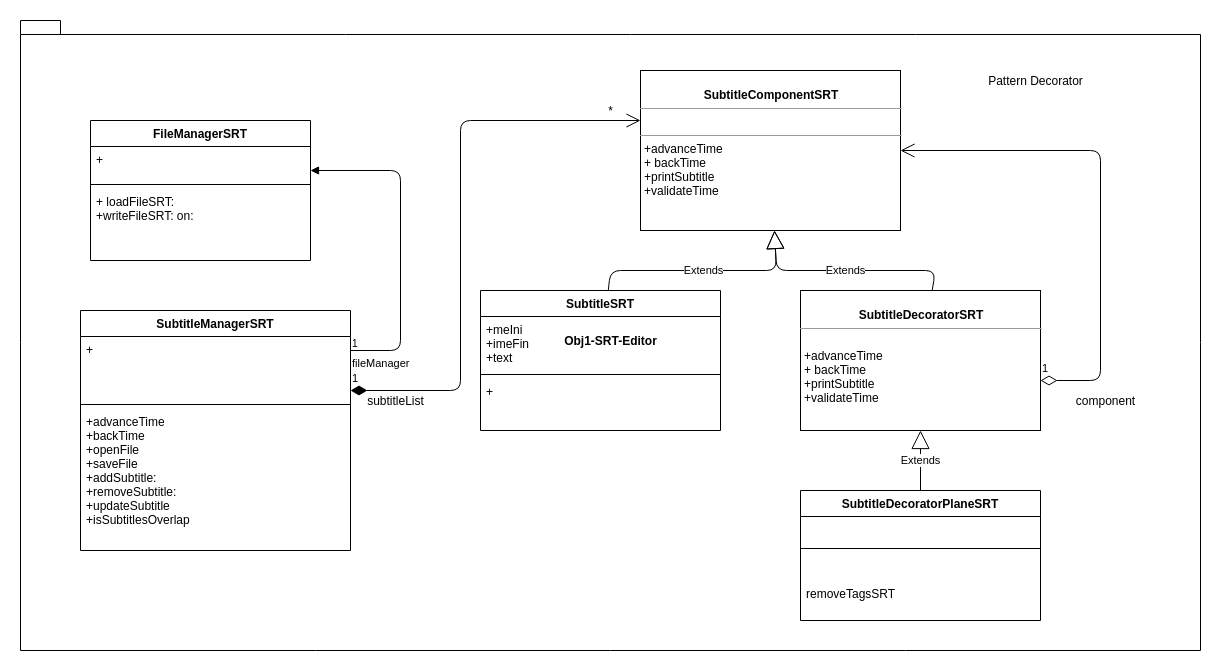

The diagram above was exported from draw.io. Its source (the exported page's mxGraphModel, read from the mxfile embedded in the PNG):
<mxGraphModel dx="1752" dy="693" grid="1" gridSize="10" guides="1" tooltips="1" connect="1" arrows="1" fold="1" page="1" pageScale="1" pageWidth="1169" pageHeight="827" math="0" shadow="0">
  <root>
    <mxCell id="0" />
    <mxCell id="1" parent="0" />
    <mxCell id="hkpc3sYldfM1_729VqmS-3" value="Obj1-SRT-Editor" style="shape=folder;fontStyle=1;spacingTop=10;tabWidth=40;tabHeight=14;tabPosition=left;html=1;" vertex="1" parent="1">
      <mxGeometry x="420" y="140" width="1180" height="630" as="geometry" />
    </mxCell>
    <mxCell id="pPngGgV7yQ1enfHIoBFt-10" value="SubtitleManagerSRT" style="swimlane;fontStyle=1;align=center;verticalAlign=top;childLayout=stackLayout;horizontal=1;startSize=26;horizontalStack=0;resizeParent=1;resizeParentMax=0;resizeLast=0;collapsible=1;marginBottom=0;" parent="1" vertex="1">
      <mxGeometry x="480" y="430" width="270" height="240" as="geometry" />
    </mxCell>
    <mxCell id="pPngGgV7yQ1enfHIoBFt-11" value="+" style="text;strokeColor=none;fillColor=none;align=left;verticalAlign=top;spacingLeft=4;spacingRight=4;overflow=hidden;rotatable=0;points=[[0,0.5],[1,0.5]];portConstraint=eastwest;" parent="pPngGgV7yQ1enfHIoBFt-10" vertex="1">
      <mxGeometry y="26" width="270" height="64" as="geometry" />
    </mxCell>
    <mxCell id="pPngGgV7yQ1enfHIoBFt-12" value="" style="line;strokeWidth=1;fillColor=none;align=left;verticalAlign=middle;spacingTop=-1;spacingLeft=3;spacingRight=3;rotatable=0;labelPosition=right;points=[];portConstraint=eastwest;" parent="pPngGgV7yQ1enfHIoBFt-10" vertex="1">
      <mxGeometry y="90" width="270" height="8" as="geometry" />
    </mxCell>
    <mxCell id="pPngGgV7yQ1enfHIoBFt-13" value="+advanceTime&#10;+backTime&#10;+openFile&#10;+saveFile&#10;+addSubtitle:&#10;+removeSubtitle:&#10;+updateSubtitle&#10;+isSubtitlesOverlap" style="text;strokeColor=none;fillColor=none;align=left;verticalAlign=top;spacingLeft=4;spacingRight=4;overflow=hidden;rotatable=0;points=[[0,0.5],[1,0.5]];portConstraint=eastwest;" parent="pPngGgV7yQ1enfHIoBFt-10" vertex="1">
      <mxGeometry y="98" width="270" height="142" as="geometry" />
    </mxCell>
    <mxCell id="pPngGgV7yQ1enfHIoBFt-14" value="FileManagerSRT" style="swimlane;fontStyle=1;align=center;verticalAlign=top;childLayout=stackLayout;horizontal=1;startSize=26;horizontalStack=0;resizeParent=1;resizeParentMax=0;resizeLast=0;collapsible=1;marginBottom=0;" parent="1" vertex="1">
      <mxGeometry x="490" y="240" width="220" height="140" as="geometry" />
    </mxCell>
    <mxCell id="pPngGgV7yQ1enfHIoBFt-15" value="+ " style="text;strokeColor=none;fillColor=none;align=left;verticalAlign=top;spacingLeft=4;spacingRight=4;overflow=hidden;rotatable=0;points=[[0,0.5],[1,0.5]];portConstraint=eastwest;" parent="pPngGgV7yQ1enfHIoBFt-14" vertex="1">
      <mxGeometry y="26" width="220" height="34" as="geometry" />
    </mxCell>
    <mxCell id="pPngGgV7yQ1enfHIoBFt-16" value="" style="line;strokeWidth=1;fillColor=none;align=left;verticalAlign=middle;spacingTop=-1;spacingLeft=3;spacingRight=3;rotatable=0;labelPosition=right;points=[];portConstraint=eastwest;" parent="pPngGgV7yQ1enfHIoBFt-14" vertex="1">
      <mxGeometry y="60" width="220" height="8" as="geometry" />
    </mxCell>
    <mxCell id="pPngGgV7yQ1enfHIoBFt-17" value="+ loadFileSRT: &#10;+writeFileSRT: on:" style="text;strokeColor=none;fillColor=none;align=left;verticalAlign=top;spacingLeft=4;spacingRight=4;overflow=hidden;rotatable=0;points=[[0,0.5],[1,0.5]];portConstraint=eastwest;" parent="pPngGgV7yQ1enfHIoBFt-14" vertex="1">
      <mxGeometry y="68" width="220" height="72" as="geometry" />
    </mxCell>
    <mxCell id="pPngGgV7yQ1enfHIoBFt-34" value="SubtitleSRT" style="swimlane;fontStyle=1;align=center;verticalAlign=top;childLayout=stackLayout;horizontal=1;startSize=26;horizontalStack=0;resizeParent=1;resizeParentMax=0;resizeLast=0;collapsible=1;marginBottom=0;" parent="1" vertex="1">
      <mxGeometry x="880" y="410" width="240" height="140" as="geometry" />
    </mxCell>
    <mxCell id="pPngGgV7yQ1enfHIoBFt-35" value="+meIni&#10;+imeFin&#10;+text&#10;" style="text;strokeColor=none;fillColor=none;align=left;verticalAlign=top;spacingLeft=4;spacingRight=4;overflow=hidden;rotatable=0;points=[[0,0.5],[1,0.5]];portConstraint=eastwest;" parent="pPngGgV7yQ1enfHIoBFt-34" vertex="1">
      <mxGeometry y="26" width="240" height="54" as="geometry" />
    </mxCell>
    <mxCell id="pPngGgV7yQ1enfHIoBFt-36" value="" style="line;strokeWidth=1;fillColor=none;align=left;verticalAlign=middle;spacingTop=-1;spacingLeft=3;spacingRight=3;rotatable=0;labelPosition=right;points=[];portConstraint=eastwest;" parent="pPngGgV7yQ1enfHIoBFt-34" vertex="1">
      <mxGeometry y="80" width="240" height="8" as="geometry" />
    </mxCell>
    <mxCell id="pPngGgV7yQ1enfHIoBFt-37" value="+" style="text;strokeColor=none;fillColor=none;align=left;verticalAlign=top;spacingLeft=4;spacingRight=4;overflow=hidden;rotatable=0;points=[[0,0.5],[1,0.5]];portConstraint=eastwest;" parent="pPngGgV7yQ1enfHIoBFt-34" vertex="1">
      <mxGeometry y="88" width="240" height="52" as="geometry" />
    </mxCell>
    <mxCell id="pPngGgV7yQ1enfHIoBFt-42" value="SubtitleDecoratorPlaneSRT" style="swimlane;fontStyle=1;align=center;verticalAlign=top;childLayout=stackLayout;horizontal=1;startSize=26;horizontalStack=0;resizeParent=1;resizeParentMax=0;resizeLast=0;collapsible=1;marginBottom=0;" parent="1" vertex="1">
      <mxGeometry x="1200" y="610" width="240" height="130" as="geometry" />
    </mxCell>
    <mxCell id="pPngGgV7yQ1enfHIoBFt-44" value="" style="line;strokeWidth=1;fillColor=none;align=left;verticalAlign=middle;spacingTop=-1;spacingLeft=3;spacingRight=3;rotatable=0;labelPosition=right;points=[];portConstraint=eastwest;" parent="pPngGgV7yQ1enfHIoBFt-42" vertex="1">
      <mxGeometry y="26" width="240" height="64" as="geometry" />
    </mxCell>
    <mxCell id="pPngGgV7yQ1enfHIoBFt-45" value="removeTagsSRT" style="text;strokeColor=none;fillColor=none;align=left;verticalAlign=top;spacingLeft=4;spacingRight=4;overflow=hidden;rotatable=0;points=[[0,0.5],[1,0.5]];portConstraint=eastwest;" parent="pPngGgV7yQ1enfHIoBFt-42" vertex="1">
      <mxGeometry y="90" width="240" height="40" as="geometry" />
    </mxCell>
    <mxCell id="pPngGgV7yQ1enfHIoBFt-47" value="&lt;p style=&quot;margin: 0px ; margin-top: 4px ; text-align: center&quot;&gt;&lt;br&gt;&lt;/p&gt;&lt;div style=&quot;text-align: center&quot;&gt;&lt;span&gt;&lt;b&gt;SubtitleComponentSRT&lt;/b&gt;&lt;/span&gt;&lt;/div&gt;&lt;hr size=&quot;1&quot;&gt;&lt;p style=&quot;margin: 0px ; margin-left: 4px&quot;&gt;&lt;br&gt;&lt;/p&gt;&lt;hr size=&quot;1&quot;&gt;&lt;p style=&quot;margin: 0px ; margin-left: 4px&quot;&gt;+advanceTime&lt;br&gt;+&amp;nbsp;backTime&lt;/p&gt;&lt;p style=&quot;margin: 0px ; margin-left: 4px&quot;&gt;+printSubtitle&lt;br&gt;&lt;/p&gt;&lt;p style=&quot;margin: 0px ; margin-left: 4px&quot;&gt;+validateTime&lt;/p&gt;" style="verticalAlign=top;align=left;overflow=fill;fontSize=12;fontFamily=Helvetica;html=1;" parent="1" vertex="1">
      <mxGeometry x="1040" y="190" width="260" height="160" as="geometry" />
    </mxCell>
    <mxCell id="pPngGgV7yQ1enfHIoBFt-48" value="&lt;p style=&quot;margin: 0px ; margin-top: 4px ; text-align: center&quot;&gt;&lt;br&gt;&lt;/p&gt;&lt;div style=&quot;text-align: center&quot;&gt;&lt;span&gt;&lt;b&gt;SubtitleDecoratorSRT&lt;/b&gt;&lt;/span&gt;&lt;/div&gt;&lt;hr size=&quot;1&quot;&gt;&lt;p style=&quot;margin: 0px ; margin-left: 4px&quot;&gt;&lt;br&gt;&lt;/p&gt;&lt;p style=&quot;margin: 0px 0px 0px 4px&quot;&gt;+advanceTime&lt;br&gt;+&amp;nbsp;backTime&lt;/p&gt;&lt;p style=&quot;margin: 0px 0px 0px 4px&quot;&gt;+printSubtitle&lt;br&gt;&lt;/p&gt;&lt;p style=&quot;margin: 0px 0px 0px 4px&quot;&gt;+validateTime&lt;/p&gt;&lt;p style=&quot;margin: 0px 0px 0px 4px&quot;&gt;&lt;br&gt;&lt;/p&gt;" style="verticalAlign=top;align=left;overflow=fill;fontSize=12;fontFamily=Helvetica;html=1;" parent="1" vertex="1">
      <mxGeometry x="1200" y="410" width="240" height="140" as="geometry" />
    </mxCell>
    <mxCell id="pPngGgV7yQ1enfHIoBFt-52" value="Extends" style="endArrow=block;endSize=16;endFill=0;html=1;" parent="1" source="pPngGgV7yQ1enfHIoBFt-34" target="pPngGgV7yQ1enfHIoBFt-47" edge="1">
      <mxGeometry width="160" relative="1" as="geometry">
        <mxPoint x="1023.6327272727273" y="400" as="sourcePoint" />
        <mxPoint x="1176.3600000000001" y="340" as="targetPoint" />
        <Array as="points">
          <mxPoint x="1010" y="390" />
          <mxPoint x="1176" y="390" />
        </Array>
      </mxGeometry>
    </mxCell>
    <mxCell id="pPngGgV7yQ1enfHIoBFt-53" value="Extends" style="endArrow=block;endSize=16;endFill=0;html=1;" parent="1" source="pPngGgV7yQ1enfHIoBFt-48" target="pPngGgV7yQ1enfHIoBFt-47" edge="1">
      <mxGeometry width="160" relative="1" as="geometry">
        <mxPoint x="1326.3600000000001" y="400" as="sourcePoint" />
        <mxPoint x="1176.3600000000001" y="340" as="targetPoint" />
        <Array as="points">
          <mxPoint x="1335" y="390" />
          <mxPoint x="1176" y="390" />
        </Array>
      </mxGeometry>
    </mxCell>
    <mxCell id="pPngGgV7yQ1enfHIoBFt-54" value="Extends" style="endArrow=block;endSize=16;endFill=0;html=1;" parent="1" source="pPngGgV7yQ1enfHIoBFt-42" target="pPngGgV7yQ1enfHIoBFt-48" edge="1">
      <mxGeometry width="160" relative="1" as="geometry">
        <mxPoint x="1040" y="480" as="sourcePoint" />
        <mxPoint x="1200" y="480" as="targetPoint" />
      </mxGeometry>
    </mxCell>
    <mxCell id="pPngGgV7yQ1enfHIoBFt-60" value="fileManager" style="endArrow=block;endFill=1;html=1;edgeStyle=orthogonalEdgeStyle;align=left;verticalAlign=top;" parent="1" source="pPngGgV7yQ1enfHIoBFt-10" target="pPngGgV7yQ1enfHIoBFt-14" edge="1">
      <mxGeometry x="-1" relative="1" as="geometry">
        <mxPoint x="320" y="220" as="sourcePoint" />
        <mxPoint x="770" y="170" as="targetPoint" />
        <Array as="points">
          <mxPoint x="800" y="470" />
          <mxPoint x="800" y="290" />
        </Array>
      </mxGeometry>
    </mxCell>
    <mxCell id="pPngGgV7yQ1enfHIoBFt-61" value="1" style="resizable=0;html=1;align=left;verticalAlign=bottom;labelBackgroundColor=#ffffff;fontSize=10;" parent="pPngGgV7yQ1enfHIoBFt-60" connectable="0" vertex="1">
      <mxGeometry x="-1" relative="1" as="geometry" />
    </mxCell>
    <mxCell id="pPngGgV7yQ1enfHIoBFt-62" value="1" style="endArrow=open;html=1;endSize=12;startArrow=diamondThin;startSize=14;startFill=1;edgeStyle=orthogonalEdgeStyle;align=left;verticalAlign=bottom;" parent="1" source="pPngGgV7yQ1enfHIoBFt-10" target="pPngGgV7yQ1enfHIoBFt-47" edge="1">
      <mxGeometry x="-1" y="3" relative="1" as="geometry">
        <mxPoint x="780" y="290" as="sourcePoint" />
        <mxPoint x="940" y="290" as="targetPoint" />
        <Array as="points">
          <mxPoint x="860" y="510" />
          <mxPoint x="860" y="240" />
        </Array>
      </mxGeometry>
    </mxCell>
    <mxCell id="pPngGgV7yQ1enfHIoBFt-75" value="Pattern Decorator" style="text;html=1;align=center;verticalAlign=middle;resizable=0;points=[];autosize=1;" parent="1" vertex="1">
      <mxGeometry x="1380" y="190" width="110" height="20" as="geometry" />
    </mxCell>
    <mxCell id="pPngGgV7yQ1enfHIoBFt-82" value="*" style="text;html=1;align=center;verticalAlign=middle;resizable=0;points=[];autosize=1;" parent="1" vertex="1">
      <mxGeometry x="1000" y="220" width="20" height="20" as="geometry" />
    </mxCell>
    <mxCell id="pPngGgV7yQ1enfHIoBFt-83" value="subtitleList" style="text;html=1;align=center;verticalAlign=middle;resizable=0;points=[];autosize=1;" parent="1" vertex="1">
      <mxGeometry x="760" y="510" width="70" height="20" as="geometry" />
    </mxCell>
    <mxCell id="pPngGgV7yQ1enfHIoBFt-84" value="1" style="endArrow=open;html=1;endSize=12;startArrow=diamondThin;startSize=14;startFill=0;edgeStyle=orthogonalEdgeStyle;align=left;verticalAlign=bottom;" parent="1" source="pPngGgV7yQ1enfHIoBFt-48" target="pPngGgV7yQ1enfHIoBFt-47" edge="1">
      <mxGeometry x="-1" y="3" relative="1" as="geometry">
        <mxPoint x="1490" y="490" as="sourcePoint" />
        <mxPoint x="1650" y="490" as="targetPoint" />
        <Array as="points">
          <mxPoint x="1500" y="500" />
          <mxPoint x="1500" y="270" />
        </Array>
      </mxGeometry>
    </mxCell>
    <mxCell id="pPngGgV7yQ1enfHIoBFt-85" value="component" style="text;html=1;align=center;verticalAlign=middle;resizable=0;points=[];autosize=1;" parent="1" vertex="1">
      <mxGeometry x="1470" y="510" width="70" height="20" as="geometry" />
    </mxCell>
  </root>
</mxGraphModel>